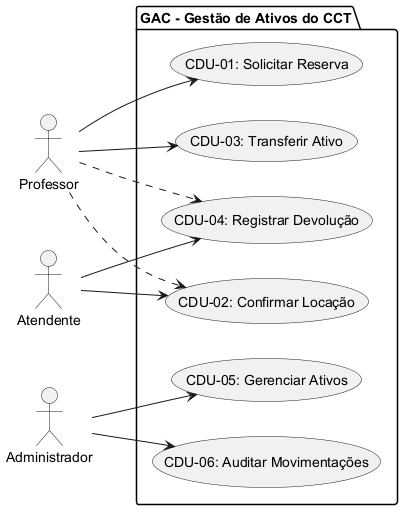

The diagram above was rendered by PlantUML. Its source (embedded in the PNG):
@startuml
left to right direction
actor "Professor" as P
actor "Atendente" as AT
actor "Administrador" as AD

package "GAC - Gestão de Ativos do CCT" {
    usecase "CDU-01: Solicitar Reserva" as UC1
    usecase "CDU-02: Confirmar Locação" as UC2
    usecase "CDU-03: Transferir Ativo" as UC3
    usecase "CDU-04: Registrar Devolução" as UC4
    usecase "CDU-05: Gerenciar Ativos" as UC5
    usecase "CDU-06: Auditar Movimentações" as UC6
}

P --> UC1
P --> UC3
P ..> UC2
P ..> UC4
AT --> UC2
AT --> UC4
AD --> UC5
AD --> UC6
@enduml